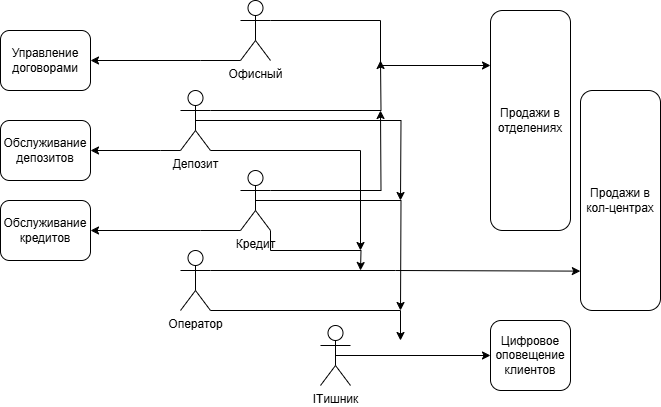

The diagram above was exported from draw.io. Its source (the exported page's mxGraphModel, read from the mxfile embedded in the PNG):
<mxGraphModel dx="1434" dy="790" grid="1" gridSize="10" guides="1" tooltips="1" connect="1" arrows="1" fold="1" page="1" pageScale="1" pageWidth="1654" pageHeight="2336" math="0" shadow="0">
  <root>
    <mxCell id="0" />
    <mxCell id="1" parent="0" />
    <mxCell id="rBKb54RxOzLz2z_G5XJ7-92" value="Продажи в отделениях" style="rounded=1;whiteSpace=wrap;html=1;" parent="1" vertex="1">
      <mxGeometry x="690" y="490" width="80" height="220" as="geometry" />
    </mxCell>
    <mxCell id="rBKb54RxOzLz2z_G5XJ7-93" value="Продажи в кол-центрах" style="rounded=1;whiteSpace=wrap;html=1;" parent="1" vertex="1">
      <mxGeometry x="780" y="570" width="80" height="220" as="geometry" />
    </mxCell>
    <mxCell id="rBKb54RxOzLz2z_G5XJ7-94" value="Цифровое оповещение клиентов" style="rounded=1;whiteSpace=wrap;html=1;" parent="1" vertex="1">
      <mxGeometry x="690" y="800" width="80" height="70" as="geometry" />
    </mxCell>
    <mxCell id="rBKb54RxOzLz2z_G5XJ7-95" value="Управление договорами" style="rounded=1;whiteSpace=wrap;html=1;" parent="1" vertex="1">
      <mxGeometry x="200" y="510" width="90" height="60" as="geometry" />
    </mxCell>
    <mxCell id="rBKb54RxOzLz2z_G5XJ7-96" value="Обслуживание депозитов" style="rounded=1;whiteSpace=wrap;html=1;" parent="1" vertex="1">
      <mxGeometry x="200" y="600" width="90" height="60" as="geometry" />
    </mxCell>
    <mxCell id="rBKb54RxOzLz2z_G5XJ7-97" value="Обслуживание кредитов" style="rounded=1;whiteSpace=wrap;html=1;" parent="1" vertex="1">
      <mxGeometry x="200" y="680" width="90" height="60" as="geometry" />
    </mxCell>
    <mxCell id="rBKb54RxOzLz2z_G5XJ7-116" style="edgeStyle=orthogonalEdgeStyle;rounded=0;orthogonalLoop=1;jettySize=auto;html=1;exitX=1;exitY=0.3333333333333333;exitDx=0;exitDy=0;exitPerimeter=0;entryX=0;entryY=0.25;entryDx=0;entryDy=0;" parent="1" source="rBKb54RxOzLz2z_G5XJ7-98" target="rBKb54RxOzLz2z_G5XJ7-92" edge="1">
      <mxGeometry relative="1" as="geometry" />
    </mxCell>
    <mxCell id="rBKb54RxOzLz2z_G5XJ7-123" style="edgeStyle=orthogonalEdgeStyle;rounded=0;orthogonalLoop=1;jettySize=auto;html=1;exitX=0;exitY=1;exitDx=0;exitDy=0;exitPerimeter=0;entryX=1;entryY=0.5;entryDx=0;entryDy=0;" parent="1" source="rBKb54RxOzLz2z_G5XJ7-98" target="rBKb54RxOzLz2z_G5XJ7-95" edge="1">
      <mxGeometry relative="1" as="geometry">
        <Array as="points">
          <mxPoint x="400" y="540" />
          <mxPoint x="400" y="540" />
        </Array>
      </mxGeometry>
    </mxCell>
    <mxCell id="rBKb54RxOzLz2z_G5XJ7-98" value="Офисный" style="shape=umlActor;verticalLabelPosition=bottom;verticalAlign=top;html=1;outlineConnect=0;" parent="1" vertex="1">
      <mxGeometry x="440" y="480" width="30" height="60" as="geometry" />
    </mxCell>
    <mxCell id="rBKb54RxOzLz2z_G5XJ7-106" style="edgeStyle=orthogonalEdgeStyle;rounded=0;orthogonalLoop=1;jettySize=auto;html=1;exitX=1;exitY=0.3333333333333333;exitDx=0;exitDy=0;exitPerimeter=0;" parent="1" source="rBKb54RxOzLz2z_G5XJ7-101" edge="1">
      <mxGeometry relative="1" as="geometry">
        <mxPoint x="580" y="540" as="targetPoint" />
      </mxGeometry>
    </mxCell>
    <mxCell id="rBKb54RxOzLz2z_G5XJ7-109" style="edgeStyle=orthogonalEdgeStyle;rounded=0;orthogonalLoop=1;jettySize=auto;html=1;exitX=1;exitY=1;exitDx=0;exitDy=0;exitPerimeter=0;" parent="1" source="rBKb54RxOzLz2z_G5XJ7-101" edge="1">
      <mxGeometry relative="1" as="geometry">
        <mxPoint x="560" y="730" as="targetPoint" />
        <Array as="points">
          <mxPoint x="560" y="630" />
        </Array>
      </mxGeometry>
    </mxCell>
    <mxCell id="rBKb54RxOzLz2z_G5XJ7-115" style="edgeStyle=orthogonalEdgeStyle;rounded=0;orthogonalLoop=1;jettySize=auto;html=1;exitX=0.5;exitY=0.5;exitDx=0;exitDy=0;exitPerimeter=0;" parent="1" source="rBKb54RxOzLz2z_G5XJ7-101" edge="1">
      <mxGeometry relative="1" as="geometry">
        <mxPoint x="600" y="680" as="targetPoint" />
      </mxGeometry>
    </mxCell>
    <mxCell id="rBKb54RxOzLz2z_G5XJ7-122" style="edgeStyle=orthogonalEdgeStyle;rounded=0;orthogonalLoop=1;jettySize=auto;html=1;exitX=0;exitY=1;exitDx=0;exitDy=0;exitPerimeter=0;entryX=1;entryY=0.5;entryDx=0;entryDy=0;" parent="1" source="rBKb54RxOzLz2z_G5XJ7-101" target="rBKb54RxOzLz2z_G5XJ7-96" edge="1">
      <mxGeometry relative="1" as="geometry">
        <Array as="points">
          <mxPoint x="360" y="630" />
          <mxPoint x="360" y="630" />
        </Array>
      </mxGeometry>
    </mxCell>
    <mxCell id="rBKb54RxOzLz2z_G5XJ7-101" value="Депозит" style="shape=umlActor;verticalLabelPosition=bottom;verticalAlign=top;html=1;outlineConnect=0;" parent="1" vertex="1">
      <mxGeometry x="380" y="570" width="30" height="60" as="geometry" />
    </mxCell>
    <mxCell id="rBKb54RxOzLz2z_G5XJ7-107" style="edgeStyle=orthogonalEdgeStyle;rounded=0;orthogonalLoop=1;jettySize=auto;html=1;exitX=1;exitY=0.3333333333333333;exitDx=0;exitDy=0;exitPerimeter=0;" parent="1" source="rBKb54RxOzLz2z_G5XJ7-102" edge="1">
      <mxGeometry relative="1" as="geometry">
        <mxPoint x="580" y="590" as="targetPoint" />
      </mxGeometry>
    </mxCell>
    <mxCell id="rBKb54RxOzLz2z_G5XJ7-114" style="edgeStyle=orthogonalEdgeStyle;rounded=0;orthogonalLoop=1;jettySize=auto;html=1;exitX=0.5;exitY=0.5;exitDx=0;exitDy=0;exitPerimeter=0;" parent="1" source="rBKb54RxOzLz2z_G5XJ7-102" edge="1">
      <mxGeometry relative="1" as="geometry">
        <mxPoint x="600" y="790" as="targetPoint" />
      </mxGeometry>
    </mxCell>
    <mxCell id="rBKb54RxOzLz2z_G5XJ7-121" style="edgeStyle=orthogonalEdgeStyle;rounded=0;orthogonalLoop=1;jettySize=auto;html=1;exitX=0;exitY=1;exitDx=0;exitDy=0;exitPerimeter=0;entryX=1;entryY=0.5;entryDx=0;entryDy=0;" parent="1" source="rBKb54RxOzLz2z_G5XJ7-102" target="rBKb54RxOzLz2z_G5XJ7-97" edge="1">
      <mxGeometry relative="1" as="geometry">
        <Array as="points">
          <mxPoint x="400" y="710" />
          <mxPoint x="400" y="710" />
        </Array>
      </mxGeometry>
    </mxCell>
    <mxCell id="rBKb54RxOzLz2z_G5XJ7-102" value="Кредит" style="shape=umlActor;verticalLabelPosition=bottom;verticalAlign=top;html=1;outlineConnect=0;" parent="1" vertex="1">
      <mxGeometry x="440" y="650" width="30" height="60" as="geometry" />
    </mxCell>
    <mxCell id="rBKb54RxOzLz2z_G5XJ7-110" style="edgeStyle=orthogonalEdgeStyle;rounded=0;orthogonalLoop=1;jettySize=auto;html=1;exitX=1;exitY=0.3333333333333333;exitDx=0;exitDy=0;exitPerimeter=0;entryX=-0.002;entryY=0.821;entryDx=0;entryDy=0;entryPerimeter=0;" parent="1" source="rBKb54RxOzLz2z_G5XJ7-103" target="rBKb54RxOzLz2z_G5XJ7-93" edge="1">
      <mxGeometry relative="1" as="geometry">
        <mxPoint x="610" y="720" as="targetPoint" />
      </mxGeometry>
    </mxCell>
    <mxCell id="rBKb54RxOzLz2z_G5XJ7-113" style="edgeStyle=orthogonalEdgeStyle;rounded=0;orthogonalLoop=1;jettySize=auto;html=1;exitX=1;exitY=1;exitDx=0;exitDy=0;exitPerimeter=0;" parent="1" source="rBKb54RxOzLz2z_G5XJ7-103" edge="1">
      <mxGeometry relative="1" as="geometry">
        <mxPoint x="600" y="820" as="targetPoint" />
        <Array as="points">
          <mxPoint x="600" y="790" />
        </Array>
      </mxGeometry>
    </mxCell>
    <mxCell id="rBKb54RxOzLz2z_G5XJ7-103" value="Оператор" style="shape=umlActor;verticalLabelPosition=bottom;verticalAlign=top;html=1;outlineConnect=0;" parent="1" vertex="1">
      <mxGeometry x="380" y="730" width="30" height="60" as="geometry" />
    </mxCell>
    <mxCell id="M6KsVbkACvbBoQIvdGt6-3" style="edgeStyle=orthogonalEdgeStyle;rounded=0;orthogonalLoop=1;jettySize=auto;html=1;exitX=0.5;exitY=0.5;exitDx=0;exitDy=0;exitPerimeter=0;" edge="1" parent="1" source="rBKb54RxOzLz2z_G5XJ7-104" target="rBKb54RxOzLz2z_G5XJ7-94">
      <mxGeometry relative="1" as="geometry" />
    </mxCell>
    <mxCell id="rBKb54RxOzLz2z_G5XJ7-104" value="ITишник" style="shape=umlActor;verticalLabelPosition=bottom;verticalAlign=top;html=1;outlineConnect=0;" parent="1" vertex="1">
      <mxGeometry x="520" y="805" width="30" height="60" as="geometry" />
    </mxCell>
    <mxCell id="rBKb54RxOzLz2z_G5XJ7-108" style="edgeStyle=orthogonalEdgeStyle;rounded=0;orthogonalLoop=1;jettySize=auto;html=1;exitX=1;exitY=1;exitDx=0;exitDy=0;exitPerimeter=0;" parent="1" source="rBKb54RxOzLz2z_G5XJ7-102" edge="1">
      <mxGeometry relative="1" as="geometry">
        <mxPoint x="560" y="750" as="targetPoint" />
      </mxGeometry>
    </mxCell>
  </root>
</mxGraphModel>